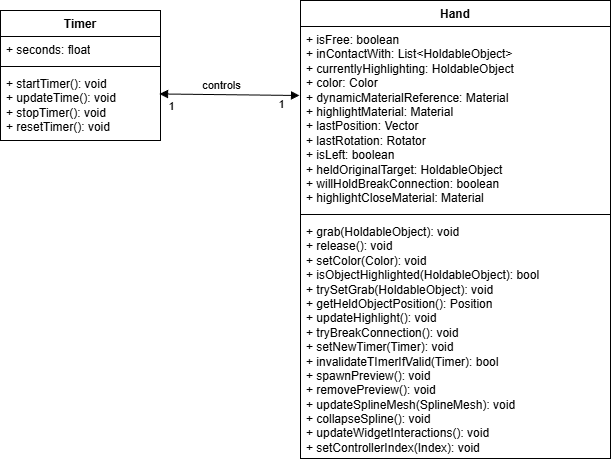

The diagram above was exported from draw.io. Its source (the exported page's mxGraphModel, read from the mxfile embedded in the PNG):
<mxGraphModel dx="2066" dy="1103" grid="1" gridSize="10" guides="1" tooltips="1" connect="1" arrows="1" fold="1" page="1" pageScale="1" pageWidth="827" pageHeight="1169" math="0" shadow="0">
  <root>
    <mxCell id="0" />
    <mxCell id="1" parent="0" />
    <mxCell id="Hl-3K6hU2CWVpj0_xJX7-1" parent="1" style="swimlane;fontStyle=1;align=center;verticalAlign=top;childLayout=stackLayout;horizontal=1;startSize=26;horizontalStack=0;resizeParent=1;resizeParentMax=0;resizeLast=0;collapsible=1;marginBottom=0;whiteSpace=wrap;html=1;" value="Hand" vertex="1">
      <mxGeometry height="458" width="310" x="670" y="260" as="geometry" />
    </mxCell>
    <mxCell id="Hl-3K6hU2CWVpj0_xJX7-2" parent="Hl-3K6hU2CWVpj0_xJX7-1" style="text;strokeColor=none;fillColor=none;align=left;verticalAlign=top;spacingLeft=4;spacingRight=4;overflow=hidden;rotatable=0;points=[[0,0.5],[1,0.5]];portConstraint=eastwest;whiteSpace=wrap;html=1;" value="&lt;div&gt;+ isFree: boolean&lt;/div&gt;&lt;div&gt;+ inContactWith: List&amp;lt;HoldableObject&amp;gt;&lt;/div&gt;&lt;div&gt;+ currentlyHighlighting: HoldableObject&lt;/div&gt;&lt;div&gt;+ color: Color&lt;/div&gt;&lt;div&gt;+ dynamicMaterialReference: Material&lt;/div&gt;&lt;div&gt;+ highlightMaterial: Material&lt;/div&gt;&lt;div&gt;+ lastPosition: Vector&lt;/div&gt;&lt;div&gt;+ lastRotation: Rotator&lt;/div&gt;&lt;div&gt;+ isLeft: boolean&lt;/div&gt;&lt;div&gt;+ heldOriginalTarget: HoldableObject&lt;/div&gt;&lt;div&gt;+ willHoldBreakConnection: boolean&lt;/div&gt;&lt;div&gt;&lt;span style=&quot;background-color: transparent; color: light-dark(rgb(0, 0, 0), rgb(255, 255, 255));&quot;&gt;+ highlightCloseMaterial: Material&amp;nbsp;&amp;nbsp;&lt;/span&gt;&lt;/div&gt;" vertex="1">
      <mxGeometry height="184" width="310" y="26" as="geometry" />
    </mxCell>
    <mxCell id="Hl-3K6hU2CWVpj0_xJX7-3" parent="Hl-3K6hU2CWVpj0_xJX7-1" style="line;strokeWidth=1;fillColor=none;align=left;verticalAlign=middle;spacingTop=-1;spacingLeft=3;spacingRight=3;rotatable=0;labelPosition=right;points=[];portConstraint=eastwest;strokeColor=inherit;" value="" vertex="1">
      <mxGeometry height="8" width="310" y="210" as="geometry" />
    </mxCell>
    <mxCell id="Hl-3K6hU2CWVpj0_xJX7-4" parent="Hl-3K6hU2CWVpj0_xJX7-1" style="text;strokeColor=none;fillColor=none;align=left;verticalAlign=top;spacingLeft=4;spacingRight=4;overflow=hidden;rotatable=0;points=[[0,0.5],[1,0.5]];portConstraint=eastwest;whiteSpace=wrap;html=1;" value="+ grab(HoldableObject): void&lt;div&gt;+ release(): void&lt;/div&gt;&lt;div&gt;+ setColor(Color): void&lt;/div&gt;&lt;div&gt;+ isObjectHighlighted(HoldableObject): bool&lt;/div&gt;&lt;div&gt;+ trySetGrab(HoldableObject): void&lt;/div&gt;&lt;div&gt;+ getHeldObjectPosition(): Position&lt;/div&gt;&lt;div&gt;+ updateHighlight(): void&lt;/div&gt;&lt;div&gt;+ tryBreakConnection(): void&lt;/div&gt;&lt;div&gt;+ setNewTimer(Timer): void&lt;/div&gt;&lt;div&gt;+ invalidateTImerIfValid(Timer): bool&lt;/div&gt;&lt;div&gt;+ spawnPreview(): void&lt;/div&gt;&lt;div&gt;+ removePreview(): void&lt;/div&gt;&lt;div&gt;+ updateSplineMesh(SplineMesh): void&lt;/div&gt;&lt;div&gt;+ collapseSpline(): void&lt;/div&gt;&lt;div&gt;+ updateWidgetInteractions(): void&lt;/div&gt;&lt;div&gt;+ setControllerIndex(Index): void&lt;/div&gt;" vertex="1">
      <mxGeometry height="240" width="310" y="218" as="geometry" />
    </mxCell>
    <mxCell id="Hl-3K6hU2CWVpj0_xJX7-5" parent="1" style="swimlane;fontStyle=1;align=center;verticalAlign=top;childLayout=stackLayout;horizontal=1;startSize=26;horizontalStack=0;resizeParent=1;resizeParentMax=0;resizeLast=0;collapsible=1;marginBottom=0;whiteSpace=wrap;html=1;" value="Timer" vertex="1">
      <mxGeometry height="130" width="160" x="370" y="270" as="geometry" />
    </mxCell>
    <mxCell id="Hl-3K6hU2CWVpj0_xJX7-6" parent="Hl-3K6hU2CWVpj0_xJX7-5" style="text;strokeColor=none;fillColor=none;align=left;verticalAlign=top;spacingLeft=4;spacingRight=4;overflow=hidden;rotatable=0;points=[[0,0.5],[1,0.5]];portConstraint=eastwest;whiteSpace=wrap;html=1;" value="+ seconds: float" vertex="1">
      <mxGeometry height="26" width="160" y="26" as="geometry" />
    </mxCell>
    <mxCell id="Hl-3K6hU2CWVpj0_xJX7-7" parent="Hl-3K6hU2CWVpj0_xJX7-5" style="line;strokeWidth=1;fillColor=none;align=left;verticalAlign=middle;spacingTop=-1;spacingLeft=3;spacingRight=3;rotatable=0;labelPosition=right;points=[];portConstraint=eastwest;strokeColor=inherit;" value="" vertex="1">
      <mxGeometry height="8" width="160" y="52" as="geometry" />
    </mxCell>
    <mxCell id="Hl-3K6hU2CWVpj0_xJX7-8" parent="Hl-3K6hU2CWVpj0_xJX7-5" style="text;strokeColor=none;fillColor=none;align=left;verticalAlign=top;spacingLeft=4;spacingRight=4;overflow=hidden;rotatable=0;points=[[0,0.5],[1,0.5]];portConstraint=eastwest;whiteSpace=wrap;html=1;" value="+ startTimer(): void&lt;div&gt;+ updateTime(): void&lt;/div&gt;&lt;div&gt;+ stopTimer(): void&lt;/div&gt;&lt;div&gt;+ resetTimer(): void&lt;/div&gt;" vertex="1">
      <mxGeometry height="70" width="160" y="60" as="geometry" />
    </mxCell>
    <mxCell id="Hl-3K6hU2CWVpj0_xJX7-9" edge="1" parent="1" source="Hl-3K6hU2CWVpj0_xJX7-8" style="endArrow=block;startArrow=block;endFill=1;startFill=1;html=1;rounded=0;entryX=-0.003;entryY=0.375;entryDx=0;entryDy=0;entryPerimeter=0;exitX=0.994;exitY=0.335;exitDx=0;exitDy=0;exitPerimeter=0;" target="Hl-3K6hU2CWVpj0_xJX7-2" value="">
      <mxGeometry relative="1" width="160" as="geometry">
        <mxPoint x="533" y="352" as="sourcePoint" />
        <mxPoint x="640" y="290" as="targetPoint" />
      </mxGeometry>
    </mxCell>
    <mxCell id="Hl-3K6hU2CWVpj0_xJX7-10" connectable="0" parent="Hl-3K6hU2CWVpj0_xJX7-9" style="edgeLabel;html=1;align=center;verticalAlign=middle;resizable=0;points=[];" value="1" vertex="1">
      <mxGeometry relative="1" x="-0.7823" y="2" as="geometry">
        <mxPoint x="-4" y="14" as="offset" />
      </mxGeometry>
    </mxCell>
    <mxCell id="Hl-3K6hU2CWVpj0_xJX7-11" connectable="0" parent="Hl-3K6hU2CWVpj0_xJX7-9" style="edgeLabel;html=1;align=center;verticalAlign=middle;resizable=0;points=[];" value="1" vertex="1">
      <mxGeometry relative="1" x="-0.7823" y="2" as="geometry">
        <mxPoint x="106" y="12" as="offset" />
      </mxGeometry>
    </mxCell>
    <mxCell id="Hl-3K6hU2CWVpj0_xJX7-12" connectable="0" parent="Hl-3K6hU2CWVpj0_xJX7-9" style="edgeLabel;html=1;align=center;verticalAlign=middle;resizable=0;points=[];" value="controls" vertex="1">
      <mxGeometry relative="1" x="-0.1293" y="2" as="geometry">
        <mxPoint y="-8" as="offset" />
      </mxGeometry>
    </mxCell>
  </root>
</mxGraphModel>